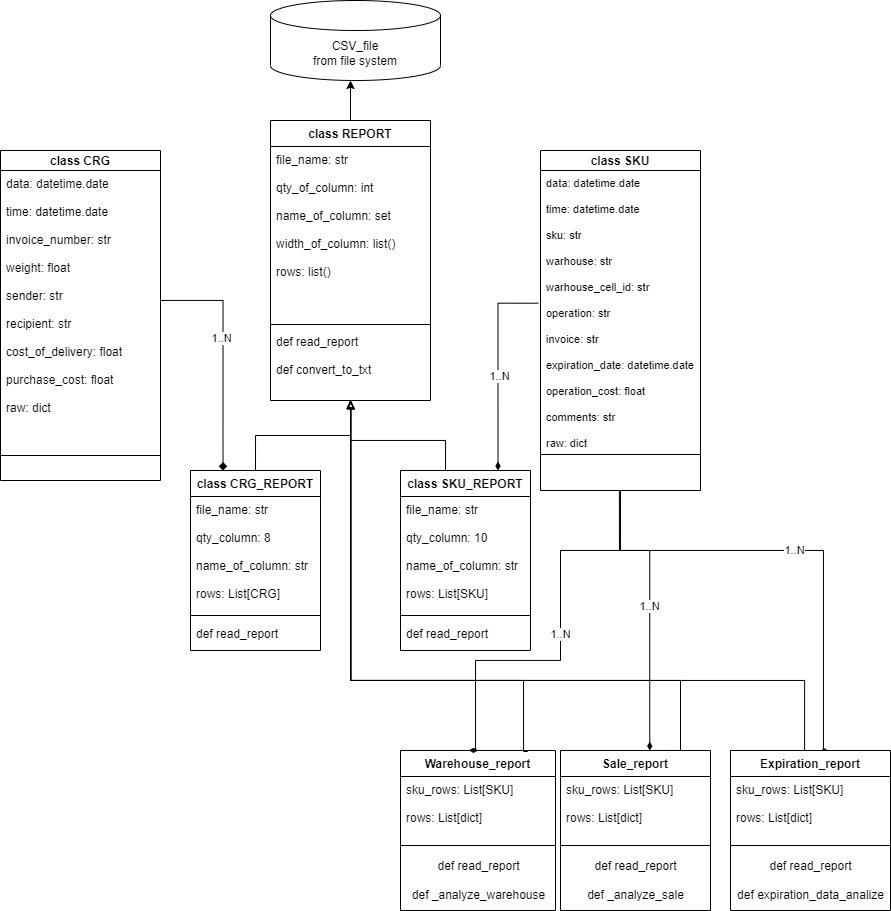

The diagram above was exported from draw.io. Its source (the exported page's mxGraphModel, read from the mxfile embedded in the PNG):
<mxGraphModel dx="1576" dy="327" grid="1" gridSize="10" guides="1" tooltips="1" connect="1" arrows="1" fold="1" page="1" pageScale="1" pageWidth="827" pageHeight="1169" math="0" shadow="0">
  <root>
    <mxCell id="0" />
    <mxCell id="1" parent="0" />
    <mxCell id="JLSNF7aIkvNFWK8XZzpL-26" value="class CRG" style="swimlane;fontStyle=1;align=center;verticalAlign=middle;childLayout=stackLayout;horizontal=1;startSize=20;horizontalStack=0;resizeParent=1;resizeParentMax=0;resizeLast=0;collapsible=1;marginBottom=0;spacing=2;" parent="1" vertex="1">
      <mxGeometry x="-80" y="720" width="160" height="330" as="geometry" />
    </mxCell>
    <mxCell id="JLSNF7aIkvNFWK8XZzpL-27" value="data: datetime.date&#10;&#10;time: datetime.date&#10;&#10;invoice_number: str&#10;&#10;weight: float&#10;&#10;sender: str&#10;&#10;recipient: str&#10;&#10;cost_of_delivery: float&#10;&#10;purchase_cost: float&#10;&#10;raw: dict" style="text;strokeColor=none;fillColor=none;align=left;verticalAlign=top;spacingLeft=4;spacingRight=4;overflow=hidden;rotatable=0;points=[[0,0.5],[1,0.5]];portConstraint=eastwest;" parent="JLSNF7aIkvNFWK8XZzpL-26" vertex="1">
      <mxGeometry y="20" width="160" height="260" as="geometry" />
    </mxCell>
    <mxCell id="JLSNF7aIkvNFWK8XZzpL-28" value="" style="line;strokeWidth=1;fillColor=none;align=left;verticalAlign=middle;spacingTop=-1;spacingLeft=3;spacingRight=3;rotatable=0;labelPosition=right;points=[];portConstraint=eastwest;strokeColor=inherit;" parent="JLSNF7aIkvNFWK8XZzpL-26" vertex="1">
      <mxGeometry y="280" width="160" height="50" as="geometry" />
    </mxCell>
    <mxCell id="JLSNF7aIkvNFWK8XZzpL-29" value="class SKU" style="swimlane;fontStyle=1;align=center;verticalAlign=middle;childLayout=stackLayout;horizontal=1;startSize=20;horizontalStack=0;resizeParent=1;resizeParentMax=0;resizeLast=0;collapsible=1;marginBottom=0;" parent="1" vertex="1">
      <mxGeometry x="460" y="720" width="160" height="340" as="geometry" />
    </mxCell>
    <mxCell id="JLSNF7aIkvNFWK8XZzpL-30" value="data: datetime.date&#10;&#10;time: datetime.date&#10;&#10;sku: str&#10;&#10;warhouse: str&#10;&#10;warhouse_cell_id: str&#10;&#10;operation: str&#10;&#10;invoice: str&#10;&#10;expiration_date: datetime.date&#10;&#10;operation_cost: float&#10;&#10;comments: str&#10;&#10;raw: dict" style="text;strokeColor=none;fillColor=none;align=left;verticalAlign=top;spacingLeft=4;spacingRight=4;overflow=hidden;rotatable=0;points=[[0,0.5],[1,0.5]];portConstraint=eastwest;fontSize=11;" parent="JLSNF7aIkvNFWK8XZzpL-29" vertex="1">
      <mxGeometry y="20" width="160" height="280" as="geometry" />
    </mxCell>
    <mxCell id="JLSNF7aIkvNFWK8XZzpL-31" value="" style="line;strokeWidth=1;fillColor=none;align=left;verticalAlign=middle;spacingTop=-1;spacingLeft=3;spacingRight=3;rotatable=0;labelPosition=right;points=[];portConstraint=eastwest;strokeColor=inherit;" parent="JLSNF7aIkvNFWK8XZzpL-29" vertex="1">
      <mxGeometry y="300" width="160" height="8" as="geometry" />
    </mxCell>
    <mxCell id="JLSNF7aIkvNFWK8XZzpL-32" value="&#10;" style="text;strokeColor=none;fillColor=none;align=left;verticalAlign=top;spacingLeft=4;spacingRight=4;overflow=hidden;rotatable=0;points=[[0,0.5],[1,0.5]];portConstraint=eastwest;" parent="JLSNF7aIkvNFWK8XZzpL-29" vertex="1">
      <mxGeometry y="308" width="160" height="32" as="geometry" />
    </mxCell>
    <mxCell id="JLSNF7aIkvNFWK8XZzpL-44" style="edgeStyle=orthogonalEdgeStyle;rounded=0;orthogonalLoop=1;jettySize=auto;html=1;exitX=0.5;exitY=0;exitDx=0;exitDy=0;fontSize=12;" parent="1" source="JLSNF7aIkvNFWK8XZzpL-47" edge="1">
      <mxGeometry relative="1" as="geometry">
        <mxPoint x="270" y="650" as="targetPoint" />
      </mxGeometry>
    </mxCell>
    <mxCell id="JLSNF7aIkvNFWK8XZzpL-45" style="edgeStyle=orthogonalEdgeStyle;rounded=0;orthogonalLoop=1;jettySize=auto;html=1;entryX=0.5;entryY=0;entryDx=0;entryDy=0;fontSize=12;startArrow=block;startFill=0;endArrow=none;endFill=0;" parent="1" source="JLSNF7aIkvNFWK8XZzpL-47" target="JLSNF7aIkvNFWK8XZzpL-57" edge="1">
      <mxGeometry relative="1" as="geometry" />
    </mxCell>
    <mxCell id="JLSNF7aIkvNFWK8XZzpL-46" style="edgeStyle=orthogonalEdgeStyle;rounded=0;orthogonalLoop=1;jettySize=auto;html=1;fontSize=12;startArrow=block;startFill=0;endArrow=none;endFill=0;" parent="1" source="JLSNF7aIkvNFWK8XZzpL-47" target="JLSNF7aIkvNFWK8XZzpL-60" edge="1">
      <mxGeometry relative="1" as="geometry">
        <Array as="points">
          <mxPoint x="270" y="1010" />
          <mxPoint x="365" y="1010" />
        </Array>
      </mxGeometry>
    </mxCell>
    <mxCell id="JLSNF7aIkvNFWK8XZzpL-47" value="class REPORT" style="swimlane;fontStyle=1;align=center;verticalAlign=top;childLayout=stackLayout;horizontal=1;startSize=26;horizontalStack=0;resizeParent=1;resizeParentMax=0;resizeLast=0;collapsible=1;marginBottom=0;fontSize=12;" parent="1" vertex="1">
      <mxGeometry x="190" y="690" width="160" height="280" as="geometry" />
    </mxCell>
    <mxCell id="JLSNF7aIkvNFWK8XZzpL-48" value="file_name: str&#10;&#10;qty_of_column: int&#10;&#10;name_of_column: set&#10;&#10;width_of_column: list()&#10;&#10;rows: list()" style="text;strokeColor=none;fillColor=none;align=left;verticalAlign=top;spacingLeft=4;spacingRight=4;overflow=hidden;rotatable=0;points=[[0,0.5],[1,0.5]];portConstraint=eastwest;fontSize=12;" parent="JLSNF7aIkvNFWK8XZzpL-47" vertex="1">
      <mxGeometry y="26" width="160" height="174" as="geometry" />
    </mxCell>
    <mxCell id="JLSNF7aIkvNFWK8XZzpL-51" value="" style="line;strokeWidth=1;fillColor=none;align=left;verticalAlign=middle;spacingTop=-1;spacingLeft=3;spacingRight=3;rotatable=0;labelPosition=right;points=[];portConstraint=eastwest;strokeColor=inherit;fontSize=12;" parent="JLSNF7aIkvNFWK8XZzpL-47" vertex="1">
      <mxGeometry y="200" width="160" height="8" as="geometry" />
    </mxCell>
    <mxCell id="JLSNF7aIkvNFWK8XZzpL-52" value="def read_report&#10;&#10;def convert_to_txt" style="text;strokeColor=none;fillColor=none;align=left;verticalAlign=top;spacingLeft=4;spacingRight=4;overflow=hidden;rotatable=0;points=[[0,0.5],[1,0.5]];portConstraint=eastwest;fontSize=12;" parent="JLSNF7aIkvNFWK8XZzpL-47" vertex="1">
      <mxGeometry y="208" width="160" height="72" as="geometry" />
    </mxCell>
    <mxCell id="JLSNF7aIkvNFWK8XZzpL-53" style="edgeStyle=orthogonalEdgeStyle;rounded=0;orthogonalLoop=1;jettySize=auto;html=1;fontSize=12;startArrow=diamond;startFill=1;endArrow=none;endFill=0;exitX=0.25;exitY=0;exitDx=0;exitDy=0;" parent="1" source="JLSNF7aIkvNFWK8XZzpL-57" target="JLSNF7aIkvNFWK8XZzpL-27" edge="1">
      <mxGeometry relative="1" as="geometry" />
    </mxCell>
    <mxCell id="JLSNF7aIkvNFWK8XZzpL-54" value="1..N" style="edgeLabel;html=1;align=center;verticalAlign=middle;resizable=0;points=[];" parent="JLSNF7aIkvNFWK8XZzpL-53" vertex="1" connectable="0">
      <mxGeometry x="0.1395" y="2" relative="1" as="geometry">
        <mxPoint as="offset" />
      </mxGeometry>
    </mxCell>
    <mxCell id="JLSNF7aIkvNFWK8XZzpL-55" style="edgeStyle=orthogonalEdgeStyle;rounded=0;orthogonalLoop=1;jettySize=auto;html=1;entryX=-0.014;entryY=0.474;entryDx=0;entryDy=0;entryPerimeter=0;fontSize=12;startArrow=diamondThin;startFill=1;endArrow=none;endFill=0;exitX=0.75;exitY=0;exitDx=0;exitDy=0;" parent="1" source="JLSNF7aIkvNFWK8XZzpL-60" target="JLSNF7aIkvNFWK8XZzpL-30" edge="1">
      <mxGeometry relative="1" as="geometry" />
    </mxCell>
    <mxCell id="JLSNF7aIkvNFWK8XZzpL-56" value="1..N" style="edgeLabel;html=1;align=center;verticalAlign=middle;resizable=0;points=[];" parent="JLSNF7aIkvNFWK8XZzpL-55" vertex="1" connectable="0">
      <mxGeometry x="-0.0898" relative="1" as="geometry">
        <mxPoint x="1" as="offset" />
      </mxGeometry>
    </mxCell>
    <mxCell id="JLSNF7aIkvNFWK8XZzpL-57" value="class CRG_REPORT" style="swimlane;fontStyle=1;align=center;verticalAlign=top;childLayout=stackLayout;horizontal=1;startSize=26;horizontalStack=0;resizeParent=1;resizeParentMax=0;resizeLast=0;collapsible=1;marginBottom=0;fontSize=12;" parent="1" vertex="1">
      <mxGeometry x="110" y="1040" width="130" height="180" as="geometry" />
    </mxCell>
    <mxCell id="JLSNF7aIkvNFWK8XZzpL-58" value="file_name: str&#10;&#10;qty_column: 8&#10;&#10;name_of_column: str&#10;&#10;rows: List[CRG]&#10;&#10;" style="text;strokeColor=none;fillColor=none;align=left;verticalAlign=top;spacingLeft=4;spacingRight=4;overflow=hidden;rotatable=0;points=[[0,0.5],[1,0.5]];portConstraint=eastwest;fontSize=12;" parent="JLSNF7aIkvNFWK8XZzpL-57" vertex="1">
      <mxGeometry y="26" width="130" height="114" as="geometry" />
    </mxCell>
    <mxCell id="JLSNF7aIkvNFWK8XZzpL-59" value="" style="line;strokeWidth=1;fillColor=none;align=left;verticalAlign=middle;spacingTop=-1;spacingLeft=3;spacingRight=3;rotatable=0;labelPosition=right;points=[];portConstraint=eastwest;strokeColor=inherit;fontSize=12;" parent="JLSNF7aIkvNFWK8XZzpL-57" vertex="1">
      <mxGeometry y="140" width="130" height="10" as="geometry" />
    </mxCell>
    <mxCell id="JLSNF7aIkvNFWK8XZzpL-80" value="def read_report&#10;" style="text;strokeColor=none;fillColor=none;align=left;verticalAlign=top;spacingLeft=4;spacingRight=4;overflow=hidden;rotatable=0;points=[[0,0.5],[1,0.5]];portConstraint=eastwest;fontSize=12;" parent="JLSNF7aIkvNFWK8XZzpL-57" vertex="1">
      <mxGeometry y="150" width="130" height="30" as="geometry" />
    </mxCell>
    <mxCell id="JLSNF7aIkvNFWK8XZzpL-60" value="class SKU_REPORT" style="swimlane;fontStyle=1;align=center;verticalAlign=top;childLayout=stackLayout;horizontal=1;startSize=26;horizontalStack=0;resizeParent=1;resizeParentMax=0;resizeLast=0;collapsible=1;marginBottom=0;fontSize=12;" parent="1" vertex="1">
      <mxGeometry x="320" y="1040" width="130" height="180" as="geometry" />
    </mxCell>
    <mxCell id="JLSNF7aIkvNFWK8XZzpL-61" value="file_name: str&#10;&#10;qty_column: 10&#10;&#10;name_of_column: str&#10;&#10;rows: List[SKU]&#10;&#10;" style="text;strokeColor=none;fillColor=none;align=left;verticalAlign=top;spacingLeft=4;spacingRight=4;overflow=hidden;rotatable=0;points=[[0,0.5],[1,0.5]];portConstraint=eastwest;fontSize=12;" parent="JLSNF7aIkvNFWK8XZzpL-60" vertex="1">
      <mxGeometry y="26" width="130" height="114" as="geometry" />
    </mxCell>
    <mxCell id="JLSNF7aIkvNFWK8XZzpL-62" value="" style="line;strokeWidth=1;fillColor=none;align=left;verticalAlign=middle;spacingTop=-1;spacingLeft=3;spacingRight=3;rotatable=0;labelPosition=right;points=[];portConstraint=eastwest;strokeColor=inherit;fontSize=12;" parent="JLSNF7aIkvNFWK8XZzpL-60" vertex="1">
      <mxGeometry y="140" width="130" height="10" as="geometry" />
    </mxCell>
    <mxCell id="JLSNF7aIkvNFWK8XZzpL-79" value="def read_report&#10;" style="text;strokeColor=none;fillColor=none;align=left;verticalAlign=top;spacingLeft=4;spacingRight=4;overflow=hidden;rotatable=0;points=[[0,0.5],[1,0.5]];portConstraint=eastwest;fontSize=12;" parent="JLSNF7aIkvNFWK8XZzpL-60" vertex="1">
      <mxGeometry y="150" width="130" height="30" as="geometry" />
    </mxCell>
    <mxCell id="JLSNF7aIkvNFWK8XZzpL-67" value="1..N" style="edgeStyle=orthogonalEdgeStyle;rounded=0;orthogonalLoop=1;jettySize=auto;html=1;endArrow=none;endFill=0;startArrow=diamondThin;startFill=1;exitX=0.615;exitY=0.003;exitDx=0;exitDy=0;exitPerimeter=0;entryX=0.493;entryY=1.028;entryDx=0;entryDy=0;entryPerimeter=0;" parent="1" source="K_6UUWQEExayNqEUaxIz-4" target="JLSNF7aIkvNFWK8XZzpL-32" edge="1">
      <mxGeometry relative="1" as="geometry">
        <mxPoint x="596" y="990" as="targetPoint" />
        <Array as="points">
          <mxPoint x="743" y="1120" />
          <mxPoint x="539" y="1120" />
        </Array>
        <mxPoint x="747.52" y="1318.57" as="sourcePoint" />
      </mxGeometry>
    </mxCell>
    <mxCell id="JLSNF7aIkvNFWK8XZzpL-69" style="edgeStyle=orthogonalEdgeStyle;rounded=0;orthogonalLoop=1;jettySize=auto;html=1;startArrow=none;startFill=0;endArrow=blockThin;endFill=0;entryX=0.501;entryY=0.985;entryDx=0;entryDy=0;entryPerimeter=0;exitX=0.463;exitY=0.007;exitDx=0;exitDy=0;exitPerimeter=0;" parent="1" source="K_6UUWQEExayNqEUaxIz-4" target="JLSNF7aIkvNFWK8XZzpL-52" edge="1">
      <mxGeometry relative="1" as="geometry">
        <mxPoint x="270" y="840" as="targetPoint" />
        <mxPoint x="725.0344827586209" y="1319.9999999999998" as="sourcePoint" />
        <Array as="points">
          <mxPoint x="724" y="1250" />
          <mxPoint x="270" y="1250" />
        </Array>
      </mxGeometry>
    </mxCell>
    <mxCell id="JLSNF7aIkvNFWK8XZzpL-75" value="" style="edgeStyle=orthogonalEdgeStyle;rounded=0;orthogonalLoop=1;jettySize=auto;html=1;startArrow=none;startFill=0;endArrow=block;endFill=0;exitX=0.5;exitY=0;exitDx=0;exitDy=0;entryX=0.504;entryY=1.008;entryDx=0;entryDy=0;entryPerimeter=0;" parent="1" source="JLSNF7aIkvNFWK8XZzpL-71" target="JLSNF7aIkvNFWK8XZzpL-52" edge="1">
      <mxGeometry relative="1" as="geometry">
        <mxPoint x="250" y="1193" as="sourcePoint" />
        <mxPoint x="270" y="960" as="targetPoint" />
        <Array as="points">
          <mxPoint x="600" y="1320" />
          <mxPoint x="600" y="1250" />
          <mxPoint x="271" y="1250" />
        </Array>
      </mxGeometry>
    </mxCell>
    <mxCell id="JLSNF7aIkvNFWK8XZzpL-71" value="Sale_report" style="swimlane;fontStyle=1;align=center;verticalAlign=top;childLayout=stackLayout;horizontal=1;startSize=26;horizontalStack=0;resizeParent=1;resizeParentMax=0;resizeLast=0;collapsible=1;marginBottom=0;fontSize=12;" parent="1" vertex="1">
      <mxGeometry x="480" y="1320" width="150" height="160" as="geometry" />
    </mxCell>
    <mxCell id="JLSNF7aIkvNFWK8XZzpL-72" value="sku_rows: List[SKU]&#10;&#10;rows: List[dict]&#10;" style="text;strokeColor=none;fillColor=none;align=left;verticalAlign=top;spacingLeft=4;spacingRight=4;overflow=hidden;rotatable=0;points=[[0,0.5],[1,0.5]];portConstraint=eastwest;fontSize=12;" parent="JLSNF7aIkvNFWK8XZzpL-71" vertex="1">
      <mxGeometry y="26" width="150" height="64" as="geometry" />
    </mxCell>
    <mxCell id="JLSNF7aIkvNFWK8XZzpL-73" value="" style="line;strokeWidth=1;fillColor=none;align=left;verticalAlign=middle;spacingTop=-1;spacingLeft=3;spacingRight=3;rotatable=0;labelPosition=right;points=[];portConstraint=eastwest;strokeColor=inherit;fontSize=12;" parent="JLSNF7aIkvNFWK8XZzpL-71" vertex="1">
      <mxGeometry y="90" width="150" height="10" as="geometry" />
    </mxCell>
    <mxCell id="JLSNF7aIkvNFWK8XZzpL-74" value="def read_report&lt;br&gt;&lt;br&gt;def _analyze_sale" style="text;html=1;align=center;verticalAlign=middle;resizable=0;points=[];autosize=1;strokeColor=none;fillColor=none;" parent="JLSNF7aIkvNFWK8XZzpL-71" vertex="1">
      <mxGeometry y="100" width="150" height="60" as="geometry" />
    </mxCell>
    <mxCell id="JLSNF7aIkvNFWK8XZzpL-78" value="1..N" style="edgeStyle=orthogonalEdgeStyle;rounded=0;orthogonalLoop=1;jettySize=auto;html=1;endArrow=none;endFill=0;startArrow=diamondThin;startFill=1;exitX=0.595;exitY=0;exitDx=0;exitDy=0;exitPerimeter=0;entryX=0.5;entryY=1;entryDx=0;entryDy=0;entryPerimeter=0;" parent="1" source="JLSNF7aIkvNFWK8XZzpL-71" target="JLSNF7aIkvNFWK8XZzpL-32" edge="1">
      <mxGeometry relative="1" as="geometry">
        <mxPoint x="690.8" y="1087.91" as="sourcePoint" />
        <mxPoint x="550" y="960" as="targetPoint" />
        <Array as="points">
          <mxPoint x="569" y="1120" />
          <mxPoint x="540" y="1120" />
        </Array>
      </mxGeometry>
    </mxCell>
    <mxCell id="JLSNF7aIkvNFWK8XZzpL-85" value="CSV_file&lt;br&gt;from file system" style="shape=cylinder3;whiteSpace=wrap;html=1;boundedLbl=1;backgroundOutline=1;size=15;" parent="1" vertex="1">
      <mxGeometry x="190" y="570" width="170" height="80" as="geometry" />
    </mxCell>
    <mxCell id="JLSNF7aIkvNFWK8XZzpL-86" value="Warehouse_report" style="swimlane;fontStyle=1;align=center;verticalAlign=top;childLayout=stackLayout;horizontal=1;startSize=26;horizontalStack=0;resizeParent=1;resizeParentMax=0;resizeLast=0;collapsible=1;marginBottom=0;fontSize=12;" parent="1" vertex="1">
      <mxGeometry x="320" y="1320" width="155" height="160" as="geometry" />
    </mxCell>
    <mxCell id="JLSNF7aIkvNFWK8XZzpL-87" value="sku_rows: List[SKU]&#10;&#10;rows: List[dict]&#10;" style="text;strokeColor=none;fillColor=none;align=left;verticalAlign=top;spacingLeft=4;spacingRight=4;overflow=hidden;rotatable=0;points=[[0,0.5],[1,0.5]];portConstraint=eastwest;fontSize=12;" parent="JLSNF7aIkvNFWK8XZzpL-86" vertex="1">
      <mxGeometry y="26" width="155" height="64" as="geometry" />
    </mxCell>
    <mxCell id="JLSNF7aIkvNFWK8XZzpL-88" value="" style="line;strokeWidth=1;fillColor=none;align=left;verticalAlign=middle;spacingTop=-1;spacingLeft=3;spacingRight=3;rotatable=0;labelPosition=right;points=[];portConstraint=eastwest;strokeColor=inherit;fontSize=12;" parent="JLSNF7aIkvNFWK8XZzpL-86" vertex="1">
      <mxGeometry y="90" width="155" height="10" as="geometry" />
    </mxCell>
    <mxCell id="JLSNF7aIkvNFWK8XZzpL-89" value="def read_report&lt;br&gt;&lt;br&gt;def _analyze_warehouse" style="text;html=1;align=center;verticalAlign=middle;resizable=0;points=[];autosize=1;strokeColor=none;fillColor=none;" parent="JLSNF7aIkvNFWK8XZzpL-86" vertex="1">
      <mxGeometry y="100" width="155" height="60" as="geometry" />
    </mxCell>
    <mxCell id="JLSNF7aIkvNFWK8XZzpL-91" value="1..N" style="edgeStyle=orthogonalEdgeStyle;rounded=0;orthogonalLoop=1;jettySize=auto;html=1;endArrow=none;endFill=0;startArrow=diamondThin;startFill=1;exitX=0.5;exitY=0;exitDx=0;exitDy=0;" parent="1" source="JLSNF7aIkvNFWK8XZzpL-86" target="JLSNF7aIkvNFWK8XZzpL-32" edge="1">
      <mxGeometry relative="1" as="geometry">
        <mxPoint x="579.25" y="1330" as="sourcePoint" />
        <mxPoint x="550" y="1069.9999999999998" as="targetPoint" />
        <Array as="points">
          <mxPoint x="395" y="1230" />
          <mxPoint x="480" y="1230" />
          <mxPoint x="480" y="1120" />
          <mxPoint x="540" y="1120" />
        </Array>
      </mxGeometry>
    </mxCell>
    <mxCell id="JLSNF7aIkvNFWK8XZzpL-92" value="" style="edgeStyle=orthogonalEdgeStyle;rounded=0;orthogonalLoop=1;jettySize=auto;html=1;startArrow=none;startFill=0;endArrow=block;endFill=0;exitX=0.821;exitY=0.006;exitDx=0;exitDy=0;exitPerimeter=0;" parent="1" source="JLSNF7aIkvNFWK8XZzpL-86" target="JLSNF7aIkvNFWK8XZzpL-52" edge="1">
      <mxGeometry relative="1" as="geometry">
        <mxPoint x="565" y="1330" as="sourcePoint" />
        <mxPoint x="280.6400000000001" y="980.5759999999998" as="targetPoint" />
        <Array as="points">
          <mxPoint x="443" y="1250" />
          <mxPoint x="270" y="1250" />
        </Array>
      </mxGeometry>
    </mxCell>
    <mxCell id="K_6UUWQEExayNqEUaxIz-4" value="Expiration_report" style="swimlane;fontStyle=1;align=center;verticalAlign=top;childLayout=stackLayout;horizontal=1;startSize=26;horizontalStack=0;resizeParent=1;resizeParentMax=0;resizeLast=0;collapsible=1;marginBottom=0;fontSize=12;" vertex="1" parent="1">
      <mxGeometry x="650" y="1320" width="160" height="160" as="geometry" />
    </mxCell>
    <mxCell id="K_6UUWQEExayNqEUaxIz-5" value="sku_rows: List[SKU]&#10;&#10;rows: List[dict]&#10;" style="text;strokeColor=none;fillColor=none;align=left;verticalAlign=top;spacingLeft=4;spacingRight=4;overflow=hidden;rotatable=0;points=[[0,0.5],[1,0.5]];portConstraint=eastwest;fontSize=12;" vertex="1" parent="K_6UUWQEExayNqEUaxIz-4">
      <mxGeometry y="26" width="160" height="64" as="geometry" />
    </mxCell>
    <mxCell id="K_6UUWQEExayNqEUaxIz-6" value="" style="line;strokeWidth=1;fillColor=none;align=left;verticalAlign=middle;spacingTop=-1;spacingLeft=3;spacingRight=3;rotatable=0;labelPosition=right;points=[];portConstraint=eastwest;strokeColor=inherit;fontSize=12;" vertex="1" parent="K_6UUWQEExayNqEUaxIz-4">
      <mxGeometry y="90" width="160" height="10" as="geometry" />
    </mxCell>
    <mxCell id="K_6UUWQEExayNqEUaxIz-7" value="def read_report&lt;br&gt;&lt;br&gt;def expiration_data_analize" style="text;html=1;align=center;verticalAlign=middle;resizable=0;points=[];autosize=1;strokeColor=none;fillColor=none;" vertex="1" parent="K_6UUWQEExayNqEUaxIz-4">
      <mxGeometry y="100" width="160" height="60" as="geometry" />
    </mxCell>
  </root>
</mxGraphModel>